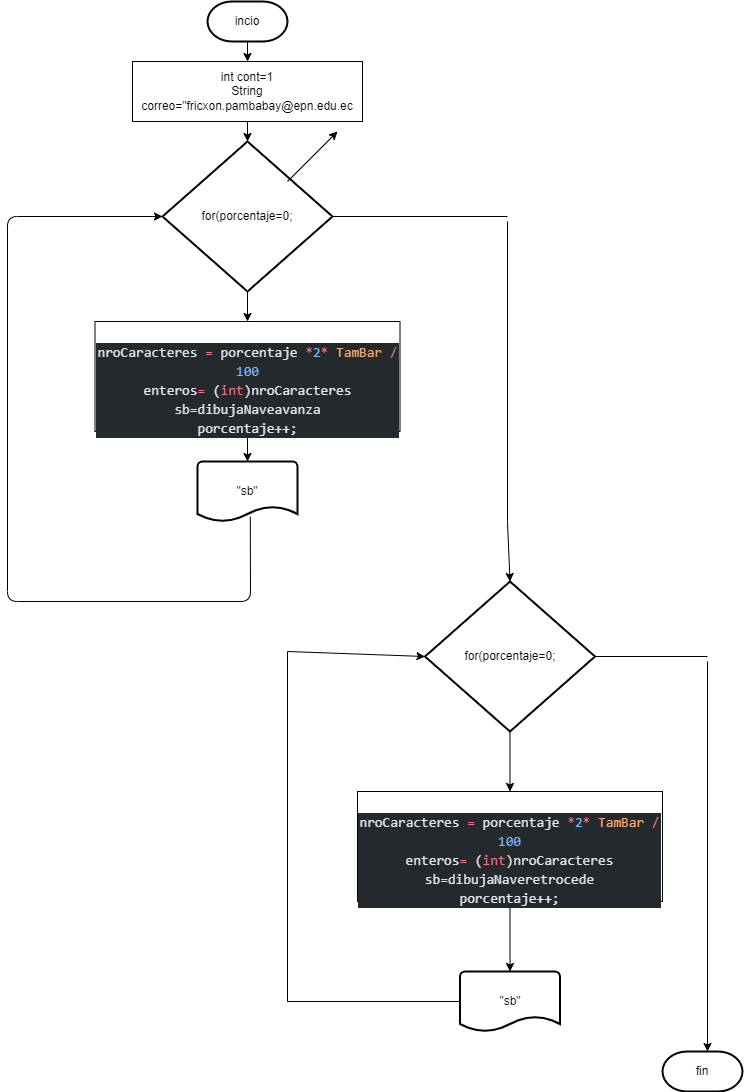

The diagram above was exported from draw.io. Its source (the exported page's mxGraphModel, read from the mxfile embedded in the PNG):
<mxGraphModel dx="885" dy="409" grid="1" gridSize="10" guides="1" tooltips="1" connect="1" arrows="1" fold="1" page="1" pageScale="1" pageWidth="827" pageHeight="1169" math="0" shadow="0">
  <root>
    <mxCell id="0" />
    <mxCell id="1" parent="0" />
    <mxCell id="7" style="edgeStyle=none;html=1;exitX=0.5;exitY=1;exitDx=0;exitDy=0;exitPerimeter=0;entryX=0.5;entryY=0;entryDx=0;entryDy=0;" parent="1" source="4" target="5" edge="1">
      <mxGeometry relative="1" as="geometry" />
    </mxCell>
    <mxCell id="4" value="incio" style="strokeWidth=2;html=1;shape=mxgraph.flowchart.terminator;whiteSpace=wrap;" parent="1" vertex="1">
      <mxGeometry x="280" y="40" width="80" height="40" as="geometry" />
    </mxCell>
    <mxCell id="15" style="edgeStyle=none;html=1;exitX=0.5;exitY=1;exitDx=0;exitDy=0;entryX=0;entryY=0.5;entryDx=0;entryDy=0;entryPerimeter=0;" edge="1" parent="1" source="5" target="9">
      <mxGeometry relative="1" as="geometry" />
    </mxCell>
    <mxCell id="5" value="int cont=1&lt;br&gt;String correo=&quot;fricxon.pambabay@epn.edu.ec" style="rounded=0;whiteSpace=wrap;html=1;" parent="1" vertex="1">
      <mxGeometry x="205" y="100" width="230" height="60" as="geometry" />
    </mxCell>
    <mxCell id="16" style="edgeStyle=none;html=1;exitX=1;exitY=0.5;exitDx=0;exitDy=0;exitPerimeter=0;entryX=0.5;entryY=0;entryDx=0;entryDy=0;" edge="1" parent="1" source="9" target="11">
      <mxGeometry relative="1" as="geometry" />
    </mxCell>
    <mxCell id="9" value="for(porcentaje=0;" style="strokeWidth=2;html=1;shape=mxgraph.flowchart.decision;whiteSpace=wrap;fontFamily=Helvetica;direction=south;" parent="1" vertex="1">
      <mxGeometry x="235" y="180" width="170" height="150" as="geometry" />
    </mxCell>
    <mxCell id="18" value="" style="edgeStyle=none;html=1;" edge="1" parent="1" source="11" target="13">
      <mxGeometry relative="1" as="geometry" />
    </mxCell>
    <mxCell id="11" value="&lt;br&gt;&lt;br&gt;&lt;div style=&quot;color: rgb(225 , 228 , 232) ; background-color: rgb(36 , 41 , 46) ; font-family: &amp;#34;consolas&amp;#34; , &amp;#34;courier new&amp;#34; , monospace ; font-weight: normal ; font-size: 14px ; line-height: 19px&quot;&gt;&lt;div&gt;&lt;span style=&quot;color: #e1e4e8&quot;&gt;nroCaracteres&lt;/span&gt;&lt;span style=&quot;color: #e1e4e8&quot;&gt; &lt;/span&gt;&lt;span style=&quot;color: #f97583&quot;&gt;=&lt;/span&gt;&lt;span style=&quot;color: #e1e4e8&quot;&gt; &lt;/span&gt;&lt;span style=&quot;color: #e1e4e8&quot;&gt;porcentaje&lt;/span&gt;&lt;span style=&quot;color: #e1e4e8&quot;&gt; &lt;/span&gt;&lt;span style=&quot;color: #f97583&quot;&gt;*&lt;/span&gt;&lt;span style=&quot;color: #79b8ff&quot;&gt;2&lt;/span&gt;&lt;span style=&quot;color: #f97583&quot;&gt;*&lt;/span&gt;&lt;span style=&quot;color: #e1e4e8&quot;&gt; &lt;/span&gt;&lt;span style=&quot;color: #ffab70&quot;&gt;TamBar&lt;/span&gt;&lt;span style=&quot;color: #e1e4e8&quot;&gt; &lt;/span&gt;&lt;span style=&quot;color: #f97583&quot;&gt;/&lt;/span&gt;&lt;span style=&quot;color: #e1e4e8&quot;&gt; &lt;/span&gt;&lt;span style=&quot;color: #79b8ff&quot;&gt;100&lt;/span&gt;&lt;/div&gt;&lt;div&gt;&lt;div style=&quot;font-family: &amp;#34;consolas&amp;#34; , &amp;#34;courier new&amp;#34; , monospace ; line-height: 19px&quot;&gt;enteros&lt;span style=&quot;color: #f97583&quot;&gt;=&lt;/span&gt; (&lt;span style=&quot;color: #f97583&quot;&gt;int&lt;/span&gt;)nroCaracteres&lt;/div&gt;&lt;/div&gt;&lt;div style=&quot;font-family: &amp;#34;consolas&amp;#34; , &amp;#34;courier new&amp;#34; , monospace ; line-height: 19px&quot;&gt;sb=dibujaNaveavanza&lt;/div&gt;&lt;div style=&quot;font-family: &amp;#34;consolas&amp;#34; , &amp;#34;courier new&amp;#34; , monospace ; line-height: 19px&quot;&gt;porcentaje++;&lt;/div&gt;&lt;/div&gt;" style="rounded=0;whiteSpace=wrap;html=1;" vertex="1" parent="1">
      <mxGeometry x="167.5" y="360" width="305" height="110" as="geometry" />
    </mxCell>
    <mxCell id="20" value="" style="edgeStyle=none;html=1;exitX=0.528;exitY=0.92;exitDx=0;exitDy=0;exitPerimeter=0;entryX=0.5;entryY=1;entryDx=0;entryDy=0;entryPerimeter=0;" edge="1" parent="1" source="13" target="9">
      <mxGeometry relative="1" as="geometry">
        <mxPoint x="220" y="250" as="targetPoint" />
        <Array as="points">
          <mxPoint x="323" y="640" />
          <mxPoint x="80" y="640" />
          <mxPoint x="80" y="255" />
        </Array>
      </mxGeometry>
    </mxCell>
    <mxCell id="13" value="&quot;sb&quot;" style="strokeWidth=2;html=1;shape=mxgraph.flowchart.document2;whiteSpace=wrap;size=0.25;" vertex="1" parent="1">
      <mxGeometry x="270" y="500" width="100" height="60" as="geometry" />
    </mxCell>
    <mxCell id="14" value="" style="endArrow=classic;html=1;" edge="1" parent="1">
      <mxGeometry width="50" height="50" relative="1" as="geometry">
        <mxPoint x="360" y="220" as="sourcePoint" />
        <mxPoint x="410" y="170" as="targetPoint" />
      </mxGeometry>
    </mxCell>
    <mxCell id="34" value="" style="edgeStyle=none;html=1;" edge="1" parent="1" source="24" target="32">
      <mxGeometry relative="1" as="geometry" />
    </mxCell>
    <mxCell id="24" value="for(porcentaje=0;" style="strokeWidth=2;html=1;shape=mxgraph.flowchart.decision;whiteSpace=wrap;fontFamily=Helvetica;direction=south;" vertex="1" parent="1">
      <mxGeometry x="497.5" y="620" width="170" height="150" as="geometry" />
    </mxCell>
    <mxCell id="29" value="" style="endArrow=none;html=1;exitX=0.5;exitY=0;exitDx=0;exitDy=0;exitPerimeter=0;" edge="1" parent="1" source="9">
      <mxGeometry width="50" height="50" relative="1" as="geometry">
        <mxPoint x="370" y="430" as="sourcePoint" />
        <mxPoint x="580" y="255" as="targetPoint" />
      </mxGeometry>
    </mxCell>
    <mxCell id="30" value="" style="endArrow=none;html=1;" edge="1" parent="1">
      <mxGeometry width="50" height="50" relative="1" as="geometry">
        <mxPoint x="580" y="560" as="sourcePoint" />
        <mxPoint x="580" y="260" as="targetPoint" />
      </mxGeometry>
    </mxCell>
    <mxCell id="31" value="" style="endArrow=classic;html=1;entryX=0;entryY=0.5;entryDx=0;entryDy=0;entryPerimeter=0;" edge="1" parent="1" target="24">
      <mxGeometry width="50" height="50" relative="1" as="geometry">
        <mxPoint x="580" y="560" as="sourcePoint" />
        <mxPoint x="420" y="610" as="targetPoint" />
      </mxGeometry>
    </mxCell>
    <mxCell id="35" value="" style="edgeStyle=none;html=1;" edge="1" parent="1" source="32" target="33">
      <mxGeometry relative="1" as="geometry" />
    </mxCell>
    <mxCell id="32" value="&lt;br&gt;&lt;br&gt;&lt;div style=&quot;color: rgb(225 , 228 , 232) ; background-color: rgb(36 , 41 , 46) ; font-family: &amp;#34;consolas&amp;#34; , &amp;#34;courier new&amp;#34; , monospace ; font-weight: normal ; font-size: 14px ; line-height: 19px&quot;&gt;&lt;div&gt;&lt;span style=&quot;color: #e1e4e8&quot;&gt;nroCaracteres&lt;/span&gt;&lt;span style=&quot;color: #e1e4e8&quot;&gt; &lt;/span&gt;&lt;span style=&quot;color: #f97583&quot;&gt;=&lt;/span&gt;&lt;span style=&quot;color: #e1e4e8&quot;&gt; &lt;/span&gt;&lt;span style=&quot;color: #e1e4e8&quot;&gt;porcentaje&lt;/span&gt;&lt;span style=&quot;color: #e1e4e8&quot;&gt; &lt;/span&gt;&lt;span style=&quot;color: #f97583&quot;&gt;*&lt;/span&gt;&lt;span style=&quot;color: #79b8ff&quot;&gt;2&lt;/span&gt;&lt;span style=&quot;color: #f97583&quot;&gt;*&lt;/span&gt;&lt;span style=&quot;color: #e1e4e8&quot;&gt; &lt;/span&gt;&lt;span style=&quot;color: #ffab70&quot;&gt;TamBar&lt;/span&gt;&lt;span style=&quot;color: #e1e4e8&quot;&gt; &lt;/span&gt;&lt;span style=&quot;color: #f97583&quot;&gt;/&lt;/span&gt;&lt;span style=&quot;color: #e1e4e8&quot;&gt; &lt;/span&gt;&lt;span style=&quot;color: #79b8ff&quot;&gt;100&lt;/span&gt;&lt;/div&gt;&lt;div&gt;&lt;div style=&quot;font-family: &amp;#34;consolas&amp;#34; , &amp;#34;courier new&amp;#34; , monospace ; line-height: 19px&quot;&gt;enteros&lt;span style=&quot;color: #f97583&quot;&gt;=&lt;/span&gt; (&lt;span style=&quot;color: #f97583&quot;&gt;int&lt;/span&gt;)nroCaracteres&lt;/div&gt;&lt;/div&gt;&lt;div style=&quot;font-family: &amp;#34;consolas&amp;#34; , &amp;#34;courier new&amp;#34; , monospace ; line-height: 19px&quot;&gt;sb=dibujaNaveretrocede&lt;/div&gt;&lt;div style=&quot;font-family: &amp;#34;consolas&amp;#34; , &amp;#34;courier new&amp;#34; , monospace ; line-height: 19px&quot;&gt;porcentaje++;&lt;/div&gt;&lt;/div&gt;" style="rounded=0;whiteSpace=wrap;html=1;" vertex="1" parent="1">
      <mxGeometry x="430" y="830" width="305" height="110" as="geometry" />
    </mxCell>
    <mxCell id="33" value="&quot;sb&quot;" style="strokeWidth=2;html=1;shape=mxgraph.flowchart.document2;whiteSpace=wrap;size=0.25;" vertex="1" parent="1">
      <mxGeometry x="532.5" y="1010" width="100" height="60" as="geometry" />
    </mxCell>
    <mxCell id="36" value="" style="endArrow=none;html=1;entryX=0;entryY=0.5;entryDx=0;entryDy=0;entryPerimeter=0;" edge="1" parent="1" target="33">
      <mxGeometry width="50" height="50" relative="1" as="geometry">
        <mxPoint x="360" y="1040" as="sourcePoint" />
        <mxPoint x="420" y="930" as="targetPoint" />
      </mxGeometry>
    </mxCell>
    <mxCell id="37" value="" style="endArrow=none;html=1;" edge="1" parent="1">
      <mxGeometry width="50" height="50" relative="1" as="geometry">
        <mxPoint x="360" y="1040" as="sourcePoint" />
        <mxPoint x="360" y="690" as="targetPoint" />
      </mxGeometry>
    </mxCell>
    <mxCell id="38" value="" style="endArrow=classic;html=1;entryX=0.5;entryY=1;entryDx=0;entryDy=0;entryPerimeter=0;" edge="1" parent="1" target="24">
      <mxGeometry width="50" height="50" relative="1" as="geometry">
        <mxPoint x="360" y="690" as="sourcePoint" />
        <mxPoint x="420" y="820" as="targetPoint" />
      </mxGeometry>
    </mxCell>
    <mxCell id="39" value="" style="endArrow=none;html=1;entryX=0.5;entryY=0;entryDx=0;entryDy=0;entryPerimeter=0;" edge="1" parent="1" target="24">
      <mxGeometry width="50" height="50" relative="1" as="geometry">
        <mxPoint x="780" y="695" as="sourcePoint" />
        <mxPoint x="420" y="820" as="targetPoint" />
      </mxGeometry>
    </mxCell>
    <mxCell id="40" value="" style="endArrow=classic;html=1;" edge="1" parent="1">
      <mxGeometry width="50" height="50" relative="1" as="geometry">
        <mxPoint x="780" y="700" as="sourcePoint" />
        <mxPoint x="780" y="1090" as="targetPoint" />
      </mxGeometry>
    </mxCell>
    <mxCell id="41" value="fin" style="strokeWidth=2;html=1;shape=mxgraph.flowchart.terminator;whiteSpace=wrap;" vertex="1" parent="1">
      <mxGeometry x="735" y="1090" width="80" height="40" as="geometry" />
    </mxCell>
  </root>
</mxGraphModel>